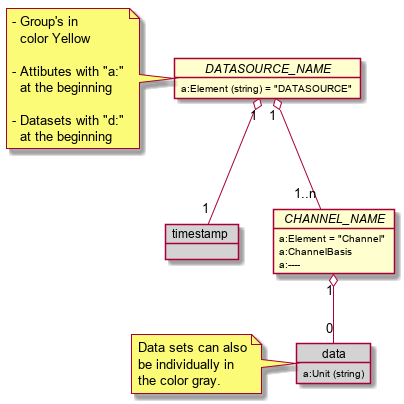

The diagram above was rendered by PlantUML. Its source (embedded in the PNG):
@startuml rcmdx_diagram_example

  object "//DATASOURCE_NAME//" as DATASOURCE {
    a:Element (string) = "DATASOURCE"
  }
  note left
    - Group's in
      color Yellow
    
    - Attibutes with "a:"
      at the beginning

    - Datasets with "d:"
      at the beginning
  end note

  object timestamp #LightGray

  object "//CHANNEL_NAME//" as channel {
    a:Element = "Channel"
    a:ChannelBasis
    a:----
  }

  object data #LightGray{
    a:Unit (string)
  }
  note left
    Data sets can also
    be individually in 
    the color gray.
  end note

  DATASOURCE "1" o-- "1" timestamp
  DATASOURCE "1" o-- "1..n" channel
  channel "1" o-- "0" data

@enduml